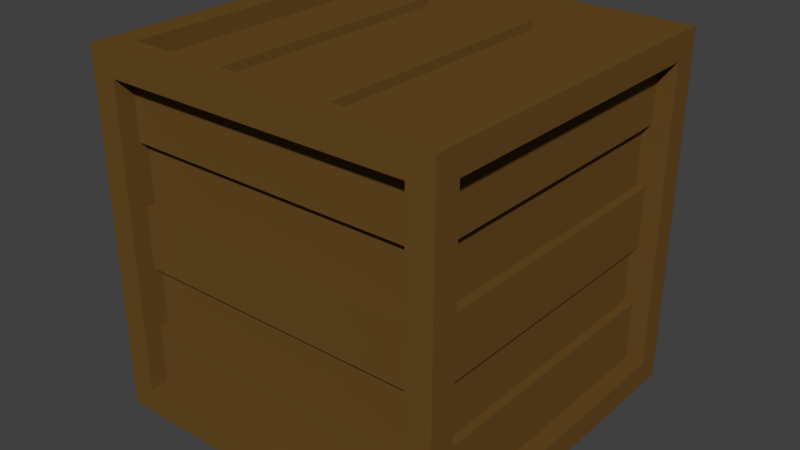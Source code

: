 # Source: Box.blend  (saved by Blender 2.79.0; exported with 4.5.12 LTS)
import bpy
from mathutils import Matrix  # noqa: F401  (used for matrix-valued properties, if any)

bpy.ops.wm.read_factory_settings(use_empty=True)
scene = bpy.context.scene
scene.name = 'Scene'

# ---- collections
col_collection_1 = bpy.data.collections.new('Collection 1'); scene.collection.children.link(col_collection_1)

# ---- materials (node trees are filled in below, after node groups)
mat_box = bpy.data.materials.new('Box')
mat_box.alpha_threshold = 0.0
mat_box.use_transparent_shadow = False
mat_box.diffuse_color = (0.1424, 0.07287, 0.01663, 1.0)
mat_box.roughness = 0.5
mat_box.specular_intensity = 0.0

# ---- material node trees

# ---- world
world_world = bpy.data.worlds.new('World'); scene.world = world_world
world_world.color = (0.05088, 0.05088, 0.05088)
world_world.use_sun_shadow = False
world_world.sun_shadow_jitter_overblur = 0.0
world_world.cycles.sampling_method = 'MANUAL'

# ---- meshes
me_box = bpy.data.meshes.new('Box')
me_box.from_pydata([(-0.5, -0.5, 0.5), (0.5, -0.5, 0.5), (-0.5, 0.5, 0.5), (0.5, 0.5, 0.5), (-0.428, -0.428, 0.5), (0.428, 0.428, 0.5), (-0.428, 0.428, 0.5), (0.428, -0.428, 0.5), (-0.428, -0.428, 0.4496), (0.428, -0.428, 0.4496), (0.428, 0.428, 0.4496), (-0.428, 0.428, 0.4496), (-0.2568, -0.428, 0.4496), (-0.08561, -0.428, 0.4496), (0.08561, -0.428, 0.4496), (0.2568, -0.428, 0.4496), (0.2568, 0.428, 0.4496), (0.08561, 0.428, 0.4496), (-0.08561, 0.428, 0.4496), (-0.2568, 0.428, 0.4496), (-0.2568, -0.428, 0.4255), (-0.08561, -0.428, 0.4255), (0.08561, -0.428, 0.4255), (0.2568, -0.428, 0.4255), (0.2568, 0.428, 0.4255), (0.08561, 0.428, 0.4255), (-0.08561, 0.428, 0.4255), (-0.2568, 0.428, 0.4255)], [], [(16, 15, 9, 10), (7, 9, 15, 14, 13, 12, 8, 4), (3, 5, 7, 1), (0, 4, 6, 2), (2, 6, 5, 3), (1, 7, 4, 0), (5, 10, 9, 7), (6, 11, 19, 18, 17, 16, 10, 5), (4, 8, 11, 6), (11, 8, 12, 19), (16, 24, 23, 15), (18, 13, 14, 17), (12, 20, 27, 19), (27, 20, 21, 26), (25, 22, 23, 24), (18, 26, 21, 13), (19, 27, 26, 18), (17, 25, 24, 16), (15, 23, 22, 14), (13, 21, 20, 12), (14, 22, 25, 17)])
me_box.materials.append(mat_box)
me_box.use_remesh_preserve_volume = False
me_box.use_remesh_preserve_attributes = False
me_box.use_mirror_vertex_groups = False
me_box.update()

# ---- objects
ob_box = bpy.data.objects.new('Box', me_box)
ob_center = bpy.data.objects.new('Center', None)
ob_side = bpy.data.objects.new('Side', None)

# ---- transforms, parenting, visibility, modifiers, constraints
ob_box.location = (0.0, 0.0, 0.0)
ob_box.lineart.crease_threshold = 0.0
_m = ob_box.modifiers.new('Array', 'ARRAY')
_m.count = 3
_m.constant_offset_displace = (0.0, 0.0, 0.0)
_m.use_relative_offset = False
_m.use_object_offset = True
_m.offset_object = ob_side
_m = ob_box.modifiers.new('Array.001', 'ARRAY')
_m.constant_offset_displace = (0.0, 0.0, 0.0)
_m.use_relative_offset = False
_m.use_object_offset = True
_m.offset_object = ob_center
ob_center.parent = ob_box
ob_center.location = (0.0, 0.0, 0.0)
ob_center.rotation_euler = (3.142, -5.024e-15, -1.571)
ob_center.empty_image_offset = (0.0, 0.0)
ob_center.lineart.crease_threshold = 0.0
ob_side.parent = ob_box
ob_side.location = (4.176e-23, 0.0, 0.0)
ob_side.rotation_euler = (1.571, 1.571, 0.0)
ob_side.empty_image_offset = (0.0, 0.0)
ob_side.lineart.crease_threshold = 0.0

# ---- collection membership
col_collection_1.objects.link(ob_box)
col_collection_1.objects.link(ob_center)
col_collection_1.objects.link(ob_side)

# ---- scene / render settings (as saved in the file)
scene.frame_start = 1; scene.frame_end = 250; scene.frame_set(1)
scene.render.engine = 'BLENDER_EEVEE_NEXT'
scene.render.resolution_percentage = 50
scene.render.dither_intensity = 0.0
scene.cycles.use_denoising = False
scene.cycles.samples = 128
scene.cycles.sampling_pattern = 'TABULATED_SOBOL'
scene.cycles.use_adaptive_sampling = False
scene.cycles.use_light_tree = False
scene.cycles.blur_glossy = 0.0
scene.cycles.sample_clamp_indirect = 0.0
scene.view_settings.view_transform = 'Standard'
bpy.context.view_layer.update()

# ---- added for rendering (the .blend has no active camera and no usable light): camera, sun
cam_auto = bpy.data.cameras.new('AutoCamera')
cam_auto.lens = 50.0
cam_auto.sensor_width = 36.0
cam_auto.clip_end = 1000.0
ob_auto_camera = bpy.data.objects.new('AutoCamera', cam_auto)
scene.collection.objects.link(ob_auto_camera)
ob_auto_camera.location = (1.60254, -1.92304, 1.28203)
ob_auto_camera.rotation_euler = (1.09748, -7.21219e-08, 0.694738)
scene.camera = ob_auto_camera
light_auto_sun = bpy.data.lights.new('AutoSun', 'SUN')
light_auto_sun.energy = 3.0
light_auto_sun.angle = 0.0523599
ob_auto_sun = bpy.data.objects.new('AutoSun', light_auto_sun)
scene.collection.objects.link(ob_auto_sun)
ob_auto_sun.rotation_euler = (0.872665, 0.174533, 0.523599)
bpy.context.view_layer.update()
